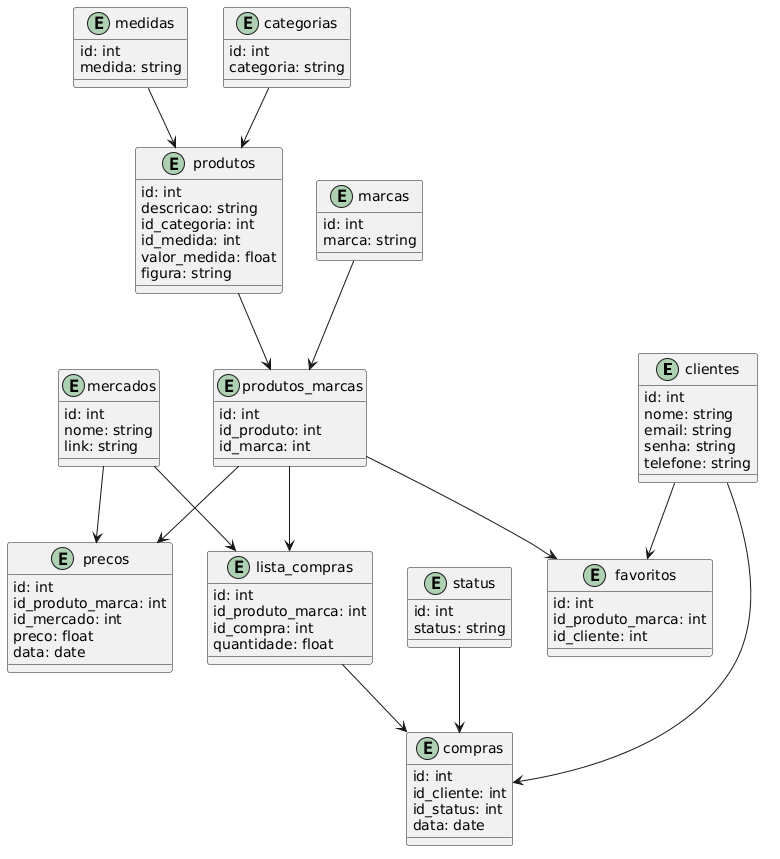

The diagram above was rendered by PlantUML. Its source (embedded in the PNG):
@startuml
entity clientes {
	id: int
	nome: string
	email: string
	senha: string
	telefone: string
}
entity mercados {
	id: int
	nome: string
	link: string
}
entity produtos {
	id: int
	descricao: string
	id_categoria: int
	id_medida: int
	valor_medida: float
	figura: string
}
entity medidas {
	id: int
	medida: string
}
entity produtos_marcas {
	id: int
	id_produto: int
	id_marca: int
}
entity marcas {
	id: int
	marca: string
}
entity categorias {
	id: int
	categoria: string
}
categorias-->produtos
medidas-->produtos
produtos-->produtos_marcas
marcas-->produtos_marcas

entity precos {
	id: int
	id_produto_marca: int
	id_mercado: int
	preco: float
	data: date
}
produtos_marcas-->precos
mercados-->precos

entity favoritos {
	id: int
	id_produto_marca: int
	id_cliente: int
}
clientes-->favoritos
produtos_marcas-->favoritos

entity status {
	id: int
	status: string
}
entity compras {
	id: int
'	id_lista_produtos: int
	id_cliente: int
	id_status: int
	data: date
}
entity lista_compras {
	id: int
	id_produto_marca: int
'	id_mercado: int
	id_compra: int
	quantidade: float
}
status-->compras
produtos_marcas-->lista_compras
mercados-->lista_compras
lista_compras-->compras
clientes-->compras
@enduml